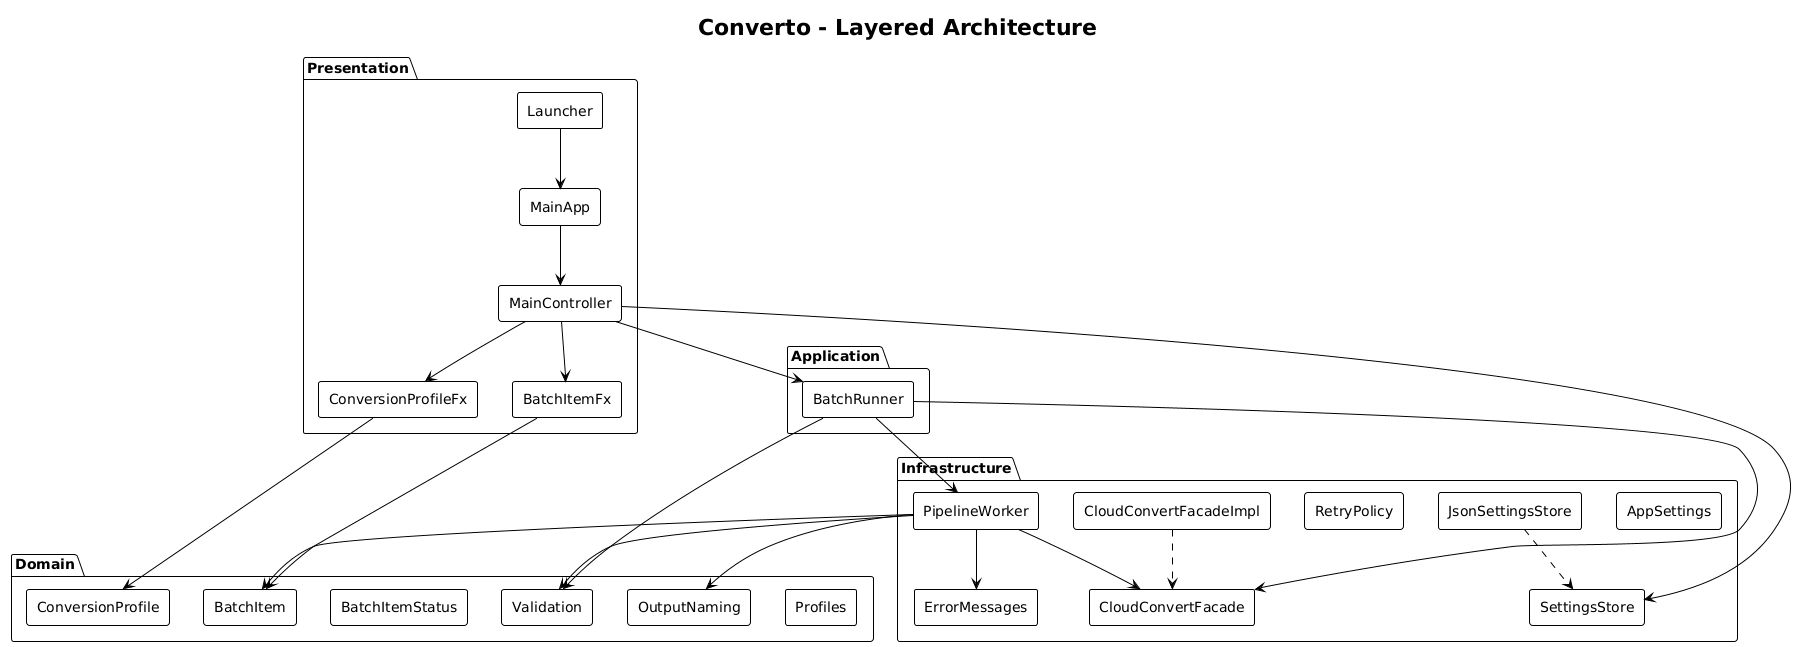

The diagram above was rendered by PlantUML. Its source (embedded in the PNG):
@startuml
!theme plain
title Converto - Layered Architecture

skinparam componentStyle rectangle

package "Presentation" {
  [Launcher]
  [MainApp]
  [MainController]
  [BatchItemFx]
  [ConversionProfileFx]
}

package "Application" {
  [BatchRunner]
}

package "Domain" {
  [BatchItem]
  [ConversionProfile]
  [BatchItemStatus]
  [Validation]
  [OutputNaming]
  [Profiles]
}

package "Infrastructure" {
  [PipelineWorker]
  [CloudConvertFacade]
  [CloudConvertFacadeImpl]
  [ErrorMessages]
  [RetryPolicy]
  [SettingsStore]
  [JsonSettingsStore]
  [AppSettings]
}

[Launcher] --> [MainApp]
[MainApp] --> [MainController]
[MainController] --> [BatchRunner]
[MainController] --> [SettingsStore]
[MainController] --> [BatchItemFx]
[MainController] --> [ConversionProfileFx]

[BatchRunner] --> [PipelineWorker]
[BatchRunner] --> [CloudConvertFacade]
[BatchRunner] --> [Validation]

[PipelineWorker] --> [CloudConvertFacade]
[PipelineWorker] --> [BatchItem]
[PipelineWorker] --> [Validation]
[PipelineWorker] --> [OutputNaming]
[PipelineWorker] --> [ErrorMessages]

[BatchItemFx] --> [BatchItem]
[ConversionProfileFx] --> [ConversionProfile]

[CloudConvertFacadeImpl] ..> [CloudConvertFacade]
[JsonSettingsStore] ..> [SettingsStore]
@enduml